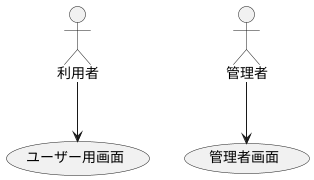

The diagram above was rendered by PlantUML. Its source (embedded in the PNG):
@startuml
:利用者: --> (Use)
"管理者" as Admin
"ユーザー用画面" as (Use)
Admin --> (管理者画面)
@enduml